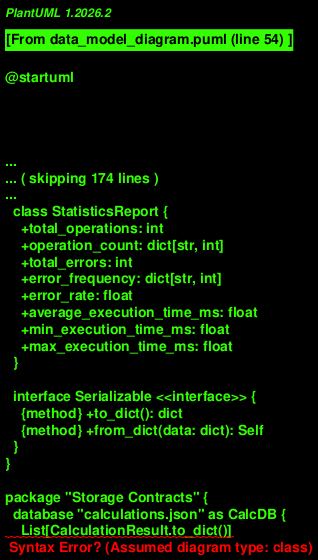

The diagram above was rendered by PlantUML. Its source (embedded in the PNG):
@startuml
!theme plain
skinparam classBackgroundColor #FAFAFA
skinparam classBorderColor #333333
skinparam arrowColor #333333
skinparam fontName Courier

package "Domain Models" {
  class CalculationResult {
    +operation: str
    +operand_a: float
    +operand_b: float
    +result: float
    +timestamp: str
    +execution_time_ms: float
    --
    {method} +to_dict(): dict
    {method} +from_dict(data: dict): CalculationResult
  }

  class MemoryEntry {
    +operation_name: str
    +operand_a: float
    +operand_b: float
    +result: Optional[float]
    +success: bool
    +error_message: Optional[str]
    +execution_timestamp: str
    +execution_time_ms: float
    --
    {method} +to_dict(): dict
    {method} +from_dict(data: dict): MemoryEntry
  }

  class StatisticsReport {
    +total_operations: int
    +operation_count: dict[str, int]
    +total_errors: int
    +error_frequency: dict[str, int]
    +error_rate: float
    +average_execution_time_ms: float
    +min_execution_time_ms: float
    +max_execution_time_ms: float
  }

  interface Serializable <<interface>> {
    {method} +to_dict(): dict
    {method} +from_dict(data: dict): Self
  }
}

package "Storage Contracts" {
  database "calculations.json" as CalcDB {
    List[CalculationResult.to_dict()]
  }

  database "memory.json" as MemDB {
    List[MemoryEntry.to_dict()]
  }
}

CalculationResult ..|> Serializable
MemoryEntry ..|> Serializable

CalculationResult --> CalcDB: serializes to / from
MemoryEntry --> MemDB: serializes to / from

note right of CalcDB
  [
    {
      "operation": "add",
      "operand_a": 5.0,
      "operand_b": 3.0,
      "result": 8.0,
      "timestamp": "2026-05-03T...",
      "execution_time_ms": 0.001
    }
  ]
end note

note right of MemDB
  [
    {
      "operation_name": "add",
      "operand_a": 5.0,
      "operand_b": 3.0,
      "result": 8.0,
      "success": true,
      "error_message": null,
      "execution_timestamp": "2026-05-03T...",
      "execution_time_ms": 0.001
    }
  ]
end note

note right of StatisticsReport
  Computed Report (not persistent):
  {
    "total_operations": 100,
    "operation_count": {"add": 30, "multiply": 20},
    "total_errors": 5,
    "error_frequency": {"divide": 5},
    "error_rate": 0.05,
    "average_execution_time_ms": 0.5,
    "min_execution_time_ms": 0.001,
    "max_execution_time_ms": 2.5
  }
end note

@enduml